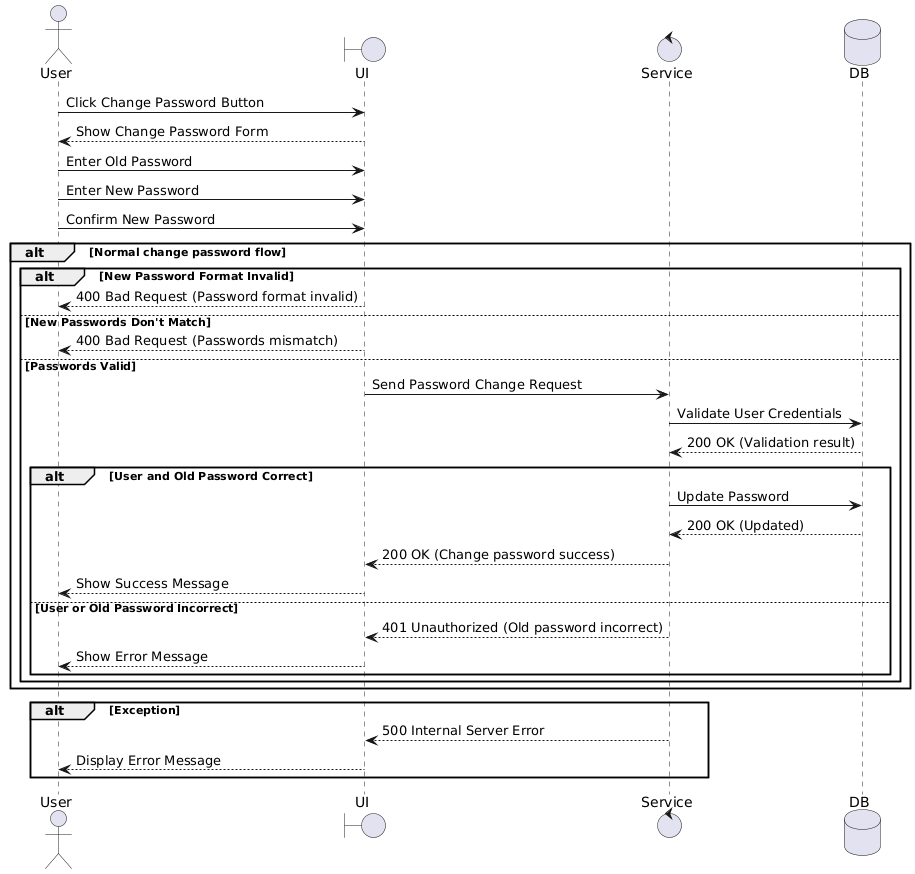

The diagram above was rendered by PlantUML. Its source (embedded in the PNG):
@startuml
actor User
boundary UI
control Service
database DB

User -> UI: Click Change Password Button
UI --> User: Show Change Password Form

User -> UI: Enter Old Password
User -> UI: Enter New Password
User -> UI: Confirm New Password

' --- Main flow ---
alt Normal change password flow
    alt New Password Format Invalid
        UI --> User: 400 Bad Request (Password format invalid)
    else New Passwords Don't Match
        UI --> User: 400 Bad Request (Passwords mismatch)
    else Passwords Valid
        UI -> Service: Send Password Change Request
        Service -> DB: Validate User Credentials
        DB --> Service: 200 OK (Validation result)

        alt User and Old Password Correct
            Service -> DB: Update Password
            DB --> Service: 200 OK (Updated)
            Service --> UI: 200 OK (Change password success)
            UI --> User: Show Success Message
        else User or Old Password Incorrect
            Service --> UI: 401 Unauthorized (Old password incorrect)
            UI --> User: Show Error Message
        end
    end
end

' --- System exception (separate block to tránh lỗi cú pháp) ---
alt Exception
    Service --> UI: 500 Internal Server Error
    UI --> User: Display Error Message
end
@enduml